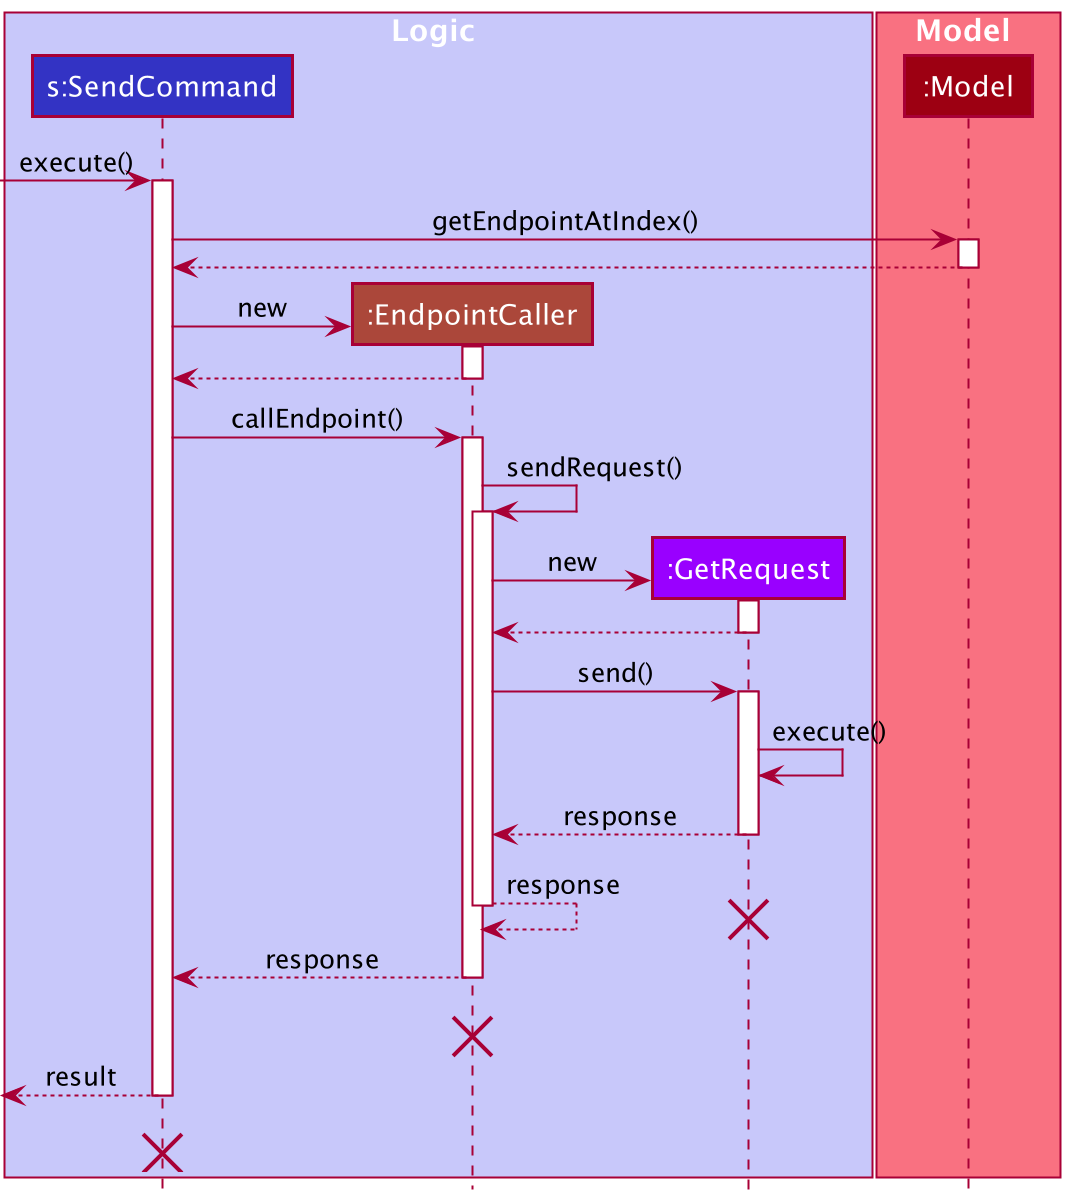

The diagram above was rendered by PlantUML. Its source (embedded in the PNG):
@startuml
!include style.puml

box Logic LOGIC_COLOR_T1
participant "s:SendCommand" as SendCommand LOGIC_COLOR
participant ":EndpointCaller" as EndpointCaller ENDPOINTCALLER_COLOR
participant ":GetRequest" as GetRequest GETREQUEST_COLOR

end box

box Model MODEL_COLOR_T1
participant ":Model" as Model MODEL_COLOR
end box

[-> SendCommand : execute()
activate SendCommand

SendCommand -> Model : getEndpointAtIndex()
activate Model

Model --> SendCommand
deactivate Model

create EndpointCaller
SendCommand -> EndpointCaller : new
activate EndpointCaller

return

SendCommand -> EndpointCaller : callEndpoint()
activate EndpointCaller
EndpointCaller -> EndpointCaller : sendRequest()
activate EndpointCaller

create GetRequest
EndpointCaller -> GetRequest : new
activate GetRequest

return

EndpointCaller -> GetRequest : send()
activate GetRequest
GetRequest -> GetRequest : execute()
return response
return response
destroy GetRequest
return response
EndpointCaller -[hidden]-> GetRequest : execute
destroy EndpointCaller

return result
deactivate SendCommand
SendCommand -[hidden]-> GetRequest : execute
destroy SendCommand
@enduml